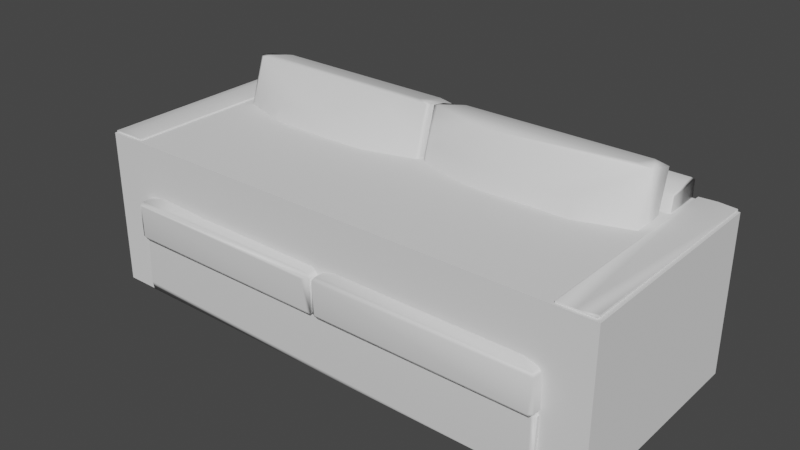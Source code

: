# Source: sofa.blend  (saved by Blender 5.1.29; exported with 4.5.12 LTS)
import bpy
from mathutils import Matrix  # noqa: F401  (used for matrix-valued properties, if any)

bpy.ops.wm.read_factory_settings(use_empty=True)
scene = bpy.context.scene
scene.name = 'Scene'

# ---- collections
col_collection = bpy.data.collections.new('Collection'); scene.collection.children.link(col_collection)

# ---- materials (node trees are filled in below, after node groups)
mat_x_body = bpy.data.materials.new('__X_BODY__')
mat_x_body.use_backface_culling_lightprobe_volume = False

# ---- node groups
ng_smooth_by_angle = bpy.data.node_groups.new('Smooth by Angle', 'GeometryNodeTree')
_s = ng_smooth_by_angle.interface.new_socket(name='Mesh', in_out='OUTPUT', socket_type='NodeSocketGeometry')
_s = ng_smooth_by_angle.interface.new_socket(name='Mesh', in_out='INPUT', socket_type='NodeSocketGeometry')
_s = ng_smooth_by_angle.interface.new_socket(name='Angle', in_out='INPUT', socket_type='NodeSocketFloat')
_s.subtype = 'ANGLE'
_s.default_value = 0.5236
_s.min_value = 0.0
_s.max_value = 3.142
_s.description = 'Maximum face angle for smooth edges'
_s = ng_smooth_by_angle.interface.new_socket(name='Ignore Sharpness', in_out='INPUT', socket_type='NodeSocketBool')
_s.force_non_field = True
ng_smooth_by_angle.is_modifier = True
_N = ng_smooth_by_angle.nodes; _L = ng_smooth_by_angle.links
n0 = _N.new('GeometryNodeSetShadeSmooth'); n0.name = 'Set Shade Smooth'; n0.location = (120, -80)
n0.domain = 'EDGE'
n1 = _N.new('GeometryNodeSetShadeSmooth'); n1.name = 'Set Shade Smooth.001'; n1.location = (300, -80)
n2 = _N.new('NodeGroupOutput'); n2.name = 'Group Output'; n2.location = (480, -80)
n3 = _N.new('GeometryNodeInputMeshEdgeAngle'); n3.name = 'Edge Angle'; n3.location = (-440, -240)
n4 = _N.new('NodeGroupInput'); n4.name = 'Group Input'; n4.location = (-80, -80)
n5 = _N.new('GeometryNodeInputEdgeSmooth'); n5.name = 'Is Edge Smooth'; n5.location = (-260, -120)
n6 = _N.new('GeometryNodeInputShadeSmooth'); n6.name = 'Is Shade Smooth'; n6.location = (-440, -397)
n7 = _N.new('FunctionNodeCompare'); n7.name = 'Compare'; n7.location = (-260, -260)
n7.operation = 'LESS_EQUAL'
n7.inputs[6].default_value = (0.0, 0.0, 0.0, 0.0)
n7.inputs[7].default_value = (0.0, 0.0, 0.0, 0.0)
n8 = _N.new('FunctionNodeBooleanMath'); n8.name = 'Boolean Math.001'; n8.location = (-80, -260)
n9 = _N.new('NodeGroupInput'); n9.name = 'Group Input.001'; n9.location = (-440, -329)
n10 = _N.new('NodeGroupInput'); n10.name = 'Group Input.002'; n10.location = (-259, -189)
n11 = _N.new('FunctionNodeBooleanMath'); n11.name = 'Boolean Math'; n11.location = (-80, -149)
n11.operation = 'OR'
n12 = _N.new('FunctionNodeBooleanMath'); n12.name = 'Boolean Math.002'; n12.location = (-260, -380)
n12.operation = 'OR'
n13 = _N.new('NodeGroupInput'); n13.name = 'Group Input.003'; n13.location = (-440, -460)
_L.new(n3.outputs[0], n7.inputs[0])
_L.new(n1.outputs[0], n2.inputs[0])
_L.new(n9.outputs[1], n7.inputs[1])
_L.new(n7.outputs[0], n8.inputs[0])
_L.new(n4.outputs[0], n0.inputs[0])
_L.new(n0.outputs[0], n1.inputs[0])
_L.new(n8.outputs[0], n0.inputs[2])
_L.new(n10.outputs[2], n11.inputs[1])
_L.new(n5.outputs[0], n11.inputs[0])
_L.new(n11.outputs[0], n0.inputs[1])
_L.new(n13.outputs[2], n12.inputs[1])
_L.new(n6.outputs[0], n12.inputs[0])
_L.new(n12.outputs[0], n8.inputs[1])
n2.is_active_output = True

# ---- material node trees
mat_x_body.use_nodes = True; mat_x_body.node_tree.nodes.clear()
_N = mat_x_body.node_tree.nodes; _L = mat_x_body.node_tree.links
n0 = _N.new('ShaderNodeOutputMaterial'); n0.name = 'Material Output'; n0.location = (300, 300)
n1 = _N.new('ShaderNodeBsdfPrincipled'); n1.name = 'Principled BSDF'; n1.location = (10, 300)
n1.distribution = 'GGX'
n1.subsurface_method = 'BURLEY'
n1.inputs[3].default_value = 1.45
n1.inputs[27].default_value = (0.0, 0.0, 0.0, 1.0)
n1.inputs[28].default_value = 1.0
_L.new(n1.outputs[0], n0.inputs[0])
n0.is_active_output = True

# ---- world
world_world = bpy.data.worlds.new('World'); scene.world = world_world
world_world.use_nodes = True; world_world.node_tree.nodes.clear()
_N = world_world.node_tree.nodes; _L = world_world.node_tree.links
n0 = _N.new('ShaderNodeOutputWorld'); n0.name = 'World Output'; n0.location = (300, 300)
n1 = _N.new('ShaderNodeBackground'); n1.name = 'Background'; n1.location = (10, 300)
n1.inputs[0].default_value = (0.05088, 0.05088, 0.05088, 1.0)
_L.new(n1.outputs[0], n0.inputs[0])
n0.is_active_output = True
world_world.color = (0.05088, 0.05088, 0.05088)
world_world.use_sun_shadow = False
world_world.sun_shadow_jitter_overblur = 0.0

# ---- meshes
me_sofa = bpy.data.meshes.new('sofa')
me_sofa.from_pydata([(-0.5796, -0.3141, 0.3162), (-0.5305, -0.06664, 0.3372), (-0.06859, -0.2323, 0.3221), (-0.6251, -0.0001173, 0.1674), (-0.629, -0.3236, 0.1699), (-0.03363, 0.04779, 0.1652), (0.06105, -0.3141, 0.313), (0.1207, -0.06664, 0.3372), (0.5826, -0.3141, 0.3137), (0.02609, -0.000117, 0.1674), (0.02216, -0.3236, 0.1699), (0.6175, -0.0001171, 0.1674), (-0.6563, -0.3319, 0.009938), (0.643, -0.3325, 0.01147), (0.6424, 0.2072, 0.009938), (0.6332, -0.3263, 0.1796), (-0.6563, 0.2072, 0.1779), (0.6458, 0.2011, 0.1756), (0.6215, -0.3236, 0.1699), (0.523, -0.0001171, 0.3309), (-0.02968, -0.3236, 0.1699), (-0.1282, -0.06664, 0.3372), (-0.6471, 0.2017, 0.008113), (-0.6557, -0.3313, 0.1782), (0.6442, 0.3266, 0.5066), (-0.6581, 0.3266, 0.5066), (0.6346, 0.3243, 0.00957), (0.6473, 0.1828, 0.3619), (-0.4257, 0.1641, 0.2814), (0.6436, 0.2145, 0.508), (-0.6596, 0.3246, 0.01391), (-0.6581, 0.2125, 0.5066), (0.6563, 0.3263, 0.01333), (0.656, 0.3257, 0.4625), (0.6563, -0.3021, 0.01092), (0.7605, 0.3283, 0.457), (0.7605, 0.317, 0.01092), (0.7585, -0.3129, 0.01391), (-0.6664, 0.3174, 0.4576), (-0.6682, 0.3263, 0.01333), (-0.66, -0.1515, 0.2814), (-0.7724, 0.3263, 0.4631), (-0.7743, -0.3026, 0.4576), (-0.7724, 0.317, 0.01092), (0.6563, -0.3114, 0.4631), (0.7582, -0.3022, 0.4668), (-0.6691, -0.3145, 0.01937), (-0.7704, -0.3129, 0.01391), (0.47, 0.04105, 0.5068), (0.488, 0.003352, 0.381), (0.1594, 0.003352, 0.3811), (0.6156, 0.1434, 0.2868), (0.6156, 0.2163, 0.574), (0.01357, 0.2163, 0.574), (-0.02187, 0.2163, 0.574), (-0.6239, 0.2163, 0.574), (-0.6239, 0.1434, 0.2868), (-0.3229, 0.033, 0.5064), (-0.4783, 0.04105, 0.5068), (-0.6239, 0.1142, 0.5972), (-0.02187, 0.1434, 0.296), (-0.1677, 0.003351, 0.3811), (0.01357, 0.1434, 0.296), (0.1594, 0.04105, 0.5068), (0.3146, 0.03336, 0.5064), (0.6458, 0.2011, 0.01217), (0.6428, -0.3303, 0.01364), (0.6418, 0.2087, 0.1759), (-0.6466, 0.2111, 0.1756), (0.6328, 0.2111, 0.01217), (0.6458, -0.3257, 0.1756), (-0.6546, -0.3323, 0.1742), (0.6327, -0.3357, 0.1756), (0.6328, -0.3357, 0.01217), (-0.6467, 0.2111, 0.01217), (-0.6597, 0.2011, 0.1756), (-0.6597, -0.3257, 0.1756), (-0.6569, 0.2079, 0.01147), (-0.6567, -0.3303, 0.01364), (-0.6562, -0.3359, 0.03524), (-0.01709, 0.1887, 0.1695), (-0.01715, 0.1887, 0.2617), (-0.6416, 0.1887, 0.1695), (-0.004665, 0.04781, 0.1916), (-0.004054, -0.3437, 0.1927), (-0.00444, 0.04781, 0.2749), (-0.6485, 0.1964, 0.00957), (0.6346, 0.1964, 0.00957), (-0.6485, 0.3243, 0.00957), (-0.6616, 0.2148, 0.5005), (-0.6622, 0.1749, 0.2814), (0.6465, 0.04781, 0.1916), (0.6471, -0.3437, 0.1927), (0.6471, 0.1787, 0.2617), (0.641, 0.1856, 0.1671), (0.643, 0.1864, 0.2619), (0.02635, 0.1892, 0.2571), (0.6448, 0.325, 0.01273), (0.6473, 0.1913, 0.2063), (-0.004204, 0.04783, 0.1907), (-0.003057, -0.08376, 0.2747), (-0.003468, -0.3437, 0.2849), (-0.0006053, 0.1855, 0.1688), (-0.6554, 0.04783, 0.1907), (-0.6554, 0.04782, 0.2729), (-0.6546, -0.3437, 0.2849), (-0.6415, 0.1887, 0.2617), (0.7094, 0.3265, 0.4662), (0.7094, -0.313, 0.4661), (0.6583, 0.3257, 0.4645), (0.6586, 0.3297, 0.457), (0.7589, 0.3269, 0.01273), (-0.6234, 0.0377, 0.2948), (-0.04722, 0.03639, 0.3025), (-0.0471, 0.1333, 0.2885), (-0.004762, 0.1653, 0.5922), (-0.007712, 0.1356, 0.2946), (-0.009193, 0.03702, 0.3081), (0.0008938, 0.03702, 0.3081), (-0.0005868, 0.1356, 0.2946), (-0.003537, 0.1653, 0.5922), (0.0388, 0.1333, 0.2885), (0.03892, 0.03639, 0.3025), (0.6151, 0.0377, 0.2948), (-0.6485, 0.3243, 0.5104), (0.6346, 0.3243, 0.5104), (0.6477, 0.2148, 0.5005), (-0.7708, 0.3269, 0.01273), (-0.6705, 0.3297, 0.457), (-0.7701, 0.317, 0.4668), (-0.7213, 0.234, 0.4798), (-0.7686, -0.3099, 0.4635), (-0.7708, -0.3121, 0.4637), (-0.6682, -0.3114, 0.4631), (-0.7213, -0.3032, 0.4717), (-0.672, -0.3099, 0.4635), (0.6583, -0.3109, 0.4645), (0.7589, -0.3121, 0.4637), (0.5902, 0.1202, 0.6068), (0.01407, 0.1201, 0.6045), (0.5903, 0.2094, 0.5844), (0.6287, 0.1221, 0.6004), (0.6327, 0.1653, 0.5922), (0.6297, 0.1356, 0.2853), (-0.6416, -0.3537, 0.1927), (-0.6415, -0.3537, 0.2849), (-0.01709, -0.3537, 0.1927), (-0.6511, -0.3498, 0.1905), (0.009565, -0.3537, 0.1927), (0.0006154, -0.3513, 0.2852), (0.6341, -0.3537, 0.1927), (1.515e-05, -0.3498, 0.1905), (-0.6231, 0.1338, 0.2824), (-0.637, 0.1221, 0.6004), (-0.6406, 0.05472, 0.3802), (-0.638, 0.1356, 0.2853), (-0.6705, 0.3169, 0.00957), (-0.7701, -0.3022, 0.00957), (0.6323, 0.05472, 0.3802), (0.6148, 0.1338, 0.2824), (0.6586, 0.3169, 0.00957), (0.7582, -0.3022, 0.00957), (0.6436, -0.3499, 0.2871), (0.6474, -0.04194, 0.2724), (-0.03388, -0.3541, 0.2804), (-0.007538, -0.3499, 0.2871), (-0.003766, -0.04194, 0.2724), (0.7094, -0.3116, 0.01025), (0.6583, -0.3109, 0.0119), (-0.7213, -0.3116, 0.01025), (-0.6702, -0.3109, 0.01191), (-0.04722, 0.1202, 0.6068), (-0.5985, 0.1214, 0.6074), (-0.5986, 0.2094, 0.5844), (-0.641, 0.1653, 0.5922), (-0.008777, 0.1221, 0.6004), (-0.04728, 0.2101, 0.5829), (0.03898, 0.2101, 0.5829), (0.0004769, 0.1221, 0.6004), (-0.6612, 0.1913, 0.2063), (-0.6577, 0.1973, 0.01488), (-0.6575, 0.1938, 0.0139), (0.6442, 0.1941, 0.01333), (-0.004209, 0.04782, 0.2729), (0.02611, -0.000117, 0.2988), (0.009145, -0.3443, 0.2981), (0.1207, 0.04779, 0.3052), (0.009145, 0.1793, 0.2749), (0.6345, 0.1793, 0.2749), (-0.5305, -0.0001173, 0.3309), (-0.5901, 0.04779, 0.3037), (-0.1282, -0.0001173, 0.3309), (-0.6435, 0.0478, 0.2886), (-0.01667, 0.1793, 0.2749), (-0.06859, 0.04779, 0.3037), (-0.629, 0.1651, 0.2858), (-0.01516, 0.0478, 0.2886), (0.5826, 0.04779, 0.3037), (0.5826, -0.08376, 0.3172), (0.636, 0.0478, 0.2886), (0.6361, -0.0001172, 0.1773), (0.6471, 0.1788, 0.1695), (-0.006847, 0.1828, 0.1671), (-0.007538, -0.3498, 0.1905), (-0.4963, 0.003351, 0.381), (-0.02187, 0.03088, 0.3126), (-0.638, 0.0381, 0.299), (-0.1677, 0.1033, 0.5846), (-0.1677, 0.04105, 0.5068), (-0.02039, 0.0844, 0.5063), (0.1594, 0.1033, 0.5846), (-0.6546, 0.1787, 0.2617), (-0.6518, 0.1855, 0.1688), (-0.642, -0.3443, 0.1795), (-0.003468, 0.1787, 0.2617), (0.009141, -0.3443, 0.1795), (-0.642, -0.3443, 0.2981), (-0.6511, 0.1849, 0.2639), (-0.007121, 0.1833, 0.2602), (0.1207, -0.0001171, 0.3309), (-0.02968, 0.1651, 0.1485), (0.01209, 0.0844, 0.5063), (0.6345, -0.3443, 0.2981), (-0.5305, -0.3461, 0.3003), (-0.01667, -0.3443, 0.2981), (-0.6505, -0.3513, 0.2852), (0.01357, 0.03088, 0.3126), (0.6345, 0.1793, 0.1563), (0.009141, 0.1793, 0.1563), (0.6345, -0.3443, 0.1795), (-0.642, 0.1793, 0.1563), (0.6297, 0.0381, 0.299), (-0.01666, -0.3443, 0.1795), (-0.01666, 0.1793, 0.1563), (-0.6369, 0.2086, 0.5774), (0.6287, 0.2086, 0.5774), (0.6467, 0.04781, 0.2749), (-0.008776, 0.2086, 0.5774), (0.0004769, 0.2086, 0.5774), (0.6483, 0.1749, 0.2814), (-0.008129, 0.1843, 0.2642), (-0.7213, 0.3265, 0.4662), (-0.6702, 0.3257, 0.4645), (1.545e-05, 0.1849, 0.2639), (-0.6612, 0.1828, 0.3619), (0.7605, 0.3263, 0.4631), (0.642, -0.3503, 0.1942), (-0.6576, 0.3126, 0.5091), (-0.02187, 0.1142, 0.5972), (0.6424, -0.3319, 0.1779)], [], [(0, 2, 1), (3, 5, 4), (6, 8, 7), (9, 11, 10), (12, 14, 13), (15, 17, 16), (10, 11, 18), (7, 8, 19), (4, 5, 20), (2, 21, 1), (22, 14, 12), (16, 23, 15), (24, 26, 25), (27, 29, 28), (26, 30, 25), (31, 28, 29), (32, 34, 33), (35, 37, 36), (38, 40, 39), (41, 43, 42), (44, 33, 34), (35, 45, 37), (46, 39, 40), (42, 43, 47), (48, 50, 49), (51, 53, 52), (54, 56, 55), (57, 59, 58), (56, 54, 60), (58, 61, 57), (53, 51, 62), (63, 50, 64), (65, 17, 66), (67, 69, 68), (70, 66, 17), (71, 73, 72), (68, 69, 74), (75, 77, 76), (78, 76, 77), (71, 79, 73), (80, 82, 81), (83, 85, 84), (86, 88, 87), (30, 90, 89), (91, 93, 92), (94, 96, 95), (26, 87, 88), (97, 24, 98), (99, 101, 100), (102, 96, 94), (103, 105, 104), (82, 106, 81), (107, 109, 108), (35, 111, 110), (112, 114, 113), (115, 117, 116), (118, 120, 119), (121, 123, 122), (124, 29, 125), (98, 24, 126), (124, 31, 29), (89, 25, 30), (127, 41, 128), (129, 131, 130), (47, 133, 132), (134, 135, 130), (37, 137, 136), (136, 108, 109), (138, 140, 139), (141, 143, 142), (144, 146, 145), (105, 103, 147), (148, 150, 149), (101, 99, 151), (114, 112, 152), (153, 155, 154), (156, 157, 43), (128, 39, 127), (143, 141, 158), (123, 121, 159), (160, 36, 161), (32, 110, 111), (162, 92, 163), (162, 149, 150), (164, 145, 146), (165, 84, 166), (167, 168, 160), (37, 136, 168), (169, 156, 170), (133, 47, 46), (171, 173, 172), (155, 153, 174), (117, 115, 175), (171, 176, 173), (177, 139, 140), (120, 118, 178), (30, 180, 179), (181, 98, 179), (98, 181, 182), (98, 182, 97), (183, 185, 184), (186, 188, 187), (189, 191, 190), (0, 189, 192), (193, 195, 194), (21, 2, 196), (197, 188, 186), (198, 199, 19), (92, 200, 91), (201, 93, 91), (202, 85, 83), (203, 5, 83), (58, 59, 154), (204, 206, 205), (59, 57, 207), (61, 209, 208), (141, 48, 158), (64, 141, 210), (211, 212, 103), (3, 213, 103), (214, 102, 99), (9, 215, 99), (104, 216, 192), (193, 217, 195), (197, 199, 188), (92, 93, 163), (194, 196, 193), (202, 218, 85), (7, 19, 219), (186, 187, 184), (5, 202, 83), (220, 5, 3), (221, 50, 63), (139, 210, 138), (61, 205, 209), (205, 61, 204), (185, 149, 222), (185, 100, 101), (216, 104, 105), (223, 225, 224), (226, 50, 221), (50, 226, 49), (200, 201, 91), (11, 228, 227), (200, 92, 229), (229, 150, 148), (222, 149, 162), (163, 222, 162), (192, 195, 217), (195, 190, 194), (220, 3, 230), (230, 3, 103), (9, 228, 11), (228, 9, 99), (231, 143, 158), (49, 158, 48), (165, 224, 225), (166, 224, 165), (5, 203, 232), (232, 146, 144), (215, 10, 229), (215, 9, 10), (187, 183, 184), (99, 100, 214), (213, 4, 232), (213, 3, 4), (230, 80, 233), (202, 5, 233), (90, 30, 179), (28, 179, 98), (55, 155, 234), (176, 55, 173), (52, 177, 140), (143, 52, 235), (155, 206, 154), (204, 154, 206), (188, 95, 187), (188, 236, 93), (115, 171, 175), (209, 207, 208), (231, 49, 226), (158, 49, 231), (228, 94, 227), (201, 200, 227), (55, 176, 54), (54, 237, 116), (177, 52, 53), (238, 53, 119), (191, 194, 190), (196, 194, 191), (103, 212, 230), (230, 82, 80), (99, 102, 228), (228, 102, 94), (126, 239, 98), (98, 239, 28), (193, 240, 217), (193, 85, 240), (118, 221, 178), (139, 120, 178), (62, 119, 53), (121, 62, 159), (60, 114, 152), (116, 60, 54), (130, 241, 129), (130, 135, 242), (183, 187, 243), (243, 187, 95), (217, 104, 192), (103, 104, 211), (61, 58, 204), (154, 204, 58), (222, 8, 6), (198, 19, 8), (90, 179, 28), (28, 31, 244), (224, 166, 196), (85, 193, 196), (184, 7, 219), (6, 7, 184), (108, 45, 245), (137, 108, 136), (135, 134, 131), (134, 130, 131), (107, 35, 110), (107, 108, 245), (0, 223, 2), (0, 192, 216), (199, 197, 19), (19, 197, 219), (222, 163, 199), (236, 188, 199), (153, 173, 174), (55, 234, 173), (235, 52, 140), (140, 141, 142), (185, 222, 6), (6, 184, 185), (2, 223, 224), (196, 2, 224), (150, 229, 92), (92, 162, 246), (52, 143, 51), (159, 62, 51), (60, 152, 56), (155, 55, 56), (189, 190, 192), (195, 192, 190), (221, 210, 139), (178, 221, 139), (184, 219, 186), (219, 197, 186), (36, 37, 161), (37, 168, 167), (43, 157, 47), (170, 47, 169), (41, 241, 128), (38, 242, 133), (30, 86, 180), (86, 87, 181), (171, 237, 176), (54, 176, 237), (177, 53, 238), (238, 139, 177), (121, 118, 119), (119, 62, 121), (117, 114, 116), (60, 116, 114), (25, 124, 125), (31, 124, 247), (141, 140, 138), (141, 138, 210), (61, 208, 57), (208, 207, 57), (239, 126, 27), (28, 239, 27), (141, 64, 48), (50, 48, 64), (16, 76, 23), (78, 71, 76), (233, 80, 202), (81, 202, 80), (106, 217, 240), (212, 217, 106), (173, 153, 172), (248, 172, 59), (209, 175, 248), (209, 117, 175), (81, 106, 240), (202, 81, 218), (201, 94, 95), (201, 227, 94), (122, 231, 226), (121, 122, 118), (113, 114, 117), (206, 113, 205), (32, 33, 110), (33, 44, 109), (189, 1, 191), (0, 1, 189), (16, 67, 68), (68, 77, 16), (67, 14, 69), (14, 22, 69), (65, 67, 17), (17, 67, 16), (87, 182, 181), (87, 97, 182), (160, 32, 111), (160, 34, 32), (39, 156, 127), (156, 39, 170), (215, 229, 148), (148, 149, 151), (25, 125, 24), (24, 125, 29), (113, 206, 112), (112, 206, 155), (231, 123, 143), (231, 122, 123), (72, 66, 249), (72, 249, 23), (83, 84, 203), (84, 165, 203), (145, 147, 144), (213, 232, 144), (225, 105, 147), (225, 216, 105), (21, 196, 191), (21, 191, 1), (95, 96, 243), (102, 243, 96), (172, 248, 171), (171, 248, 175), (210, 221, 63), (210, 63, 64), (149, 185, 101), (149, 101, 151), (74, 69, 77), (77, 68, 74), (95, 188, 93), (201, 95, 93), (12, 13, 73), (66, 72, 73), (42, 132, 41), (42, 47, 132), (72, 23, 71), (23, 76, 71), (135, 132, 133), (135, 133, 242), (173, 234, 174), (174, 234, 155), (235, 142, 143), (235, 140, 142), (44, 168, 136), (109, 44, 136), (237, 171, 115), (115, 116, 237), (119, 120, 238), (139, 238, 120), (78, 77, 12), (71, 78, 79), (5, 232, 20), (232, 4, 20), (11, 229, 18), (229, 10, 18), (35, 245, 45), (35, 107, 245), (70, 17, 249), (66, 70, 249), (77, 75, 16), (76, 16, 75), (84, 85, 166), (85, 196, 166), (8, 222, 198), (222, 199, 198), (86, 30, 88), (26, 88, 30), (211, 217, 212), (217, 211, 104), (108, 137, 45), (37, 45, 137), (143, 123, 159), (159, 51, 143), (56, 152, 155), (112, 155, 152), (213, 144, 147), (147, 103, 213), (246, 162, 150), (150, 92, 246), (41, 132, 129), (241, 41, 129), (215, 148, 151), (151, 99, 215), (244, 31, 89), (89, 31, 247), (216, 225, 223), (0, 216, 223), (163, 93, 236), (236, 199, 163), (90, 28, 244), (244, 89, 90), (43, 41, 127), (127, 156, 43), (156, 169, 157), (169, 47, 157), (160, 161, 167), (37, 167, 161), (12, 77, 22), (22, 77, 69), (242, 38, 128), (38, 39, 128), (35, 36, 111), (160, 111, 36), (146, 232, 203), (203, 164, 146), (81, 240, 218), (218, 240, 85), (118, 226, 221), (226, 118, 122), (205, 117, 209), (117, 205, 113), (181, 179, 180), (181, 180, 86), (247, 124, 25), (25, 89, 247), (214, 243, 102), (243, 214, 183), (67, 65, 14), (14, 65, 13), (132, 135, 131), (132, 131, 129), (24, 29, 126), (29, 27, 126), (97, 87, 26), (26, 24, 97), (33, 109, 110), (110, 109, 107), (38, 133, 40), (46, 40, 133), (220, 230, 233), (233, 5, 220), (242, 128, 241), (241, 130, 242), (34, 160, 168), (168, 44, 34), (47, 170, 46), (46, 170, 39), (207, 248, 59), (207, 209, 248), (100, 185, 183), (214, 100, 183), (203, 165, 164), (145, 164, 165), (73, 13, 66), (65, 66, 13), (153, 59, 172), (59, 153, 154), (165, 225, 145), (147, 145, 225), (212, 106, 82), (82, 230, 212), (11, 227, 200), (229, 11, 200), (79, 78, 12), (12, 73, 79), (23, 249, 15), (15, 249, 17)])
me_sofa.polygons.foreach_set('use_smooth', [True] * 468)
me_sofa.materials.append(mat_x_body)
me_sofa.use_remesh_preserve_volume = False
me_sofa.use_remesh_preserve_attributes = False
me_sofa.use_mirror_vertex_groups = False
me_sofa.update()
me_sofa.normals_split_custom_set([tuple(v) for v in zip(*[iter([0.2569, -0.154, 0.9541, -0.04475, 0.02126, 0.9988, -0.3883, -0.372, 0.8431, 0.05276, -0.00174, -0.9986, 0.01935, -0.3012, -0.9534, -0.249, 0.2518, -0.9352, 0.1797, -0.2034, 0.9625, -0.1127, -0.1003, 0.9886, -0.2144, -0.2038, 0.9552, 0.05227, -0.03205, -0.9981, -0.02276, -0.1881, -0.9819, -0.2484, 0.2532, -0.935, 0.4781, -0.2113, -0.8525, 0.5671, -0.4038, -0.7179, -0.6893, -0.6381, -0.3431, 0.0672, 0.05166, 0.9964, -0.04755, 0.2681, 0.9622, 0.3908, 0.301, 0.8699, -0.2484, 0.2532, -0.935, -0.02276, -0.1881, -0.9819, -0.1482, -0.1592, -0.9761, -0.2144, -0.2038, 0.9552, -0.1127, -0.1003, 0.9886, -0.1597, 0.1686, 0.9727, -0.249, 0.2518, -0.9352, 0.01935, -0.3012, -0.9534, -0.1462, -0.1624, -0.9758, -0.04475, 0.02126, 0.9988, -0.05331, 0.0211, 0.9984, -0.3883, -0.372, 0.8431, 0.2102, 0.1997, -0.9571, 0.5671, -0.4038, -0.7179, 0.4781, -0.2113, -0.8525, 0.3908, 0.301, 0.8699, 0.4515, -0.6024, 0.6582, 0.0672, 0.05166, 0.9964, 0.5554, 0.551, -0.6228, -0.7496, 0.5791, -0.3206, 0.4142, 0.7571, 0.5052, 0.511, -0.4665, 0.722, -0.5069, -0.6343, 0.5837, 0.2172, -0.9749, -0.04889, -0.7496, 0.5791, -0.3206, -0.552, 0.5066, 0.6623, 0.4142, 0.7571, 0.5052, 0.2638, -0.9559, 0.1294, 0.2172, -0.9749, -0.04889, -0.5069, -0.6343, 0.5837, -0.7461, -0.3448, -0.5696, -0.5948, 0.7662, -0.2434, -0.8563, 0.4235, -0.2956, 0.8694, 0.002459, -0.4941, 0.7217, 0.4668, -0.5111, 0.9675, 0.1821, 0.1755, 0.9842, -0.1321, 0.1182, 0.9997, 0.01725, -0.01455, 0.5501, 0.5588, 0.6205, -0.5832, 0.5727, -0.5761, -0.737, -0.653, -0.1744, -0.9612, 0.1786, 0.2101, -0.777, 0.3961, 0.4893, -0.8563, 0.4235, -0.2956, -0.5948, 0.7662, -0.2434, 0.8694, 0.002459, -0.4941, 0.9785, -0.1425, -0.1493, 0.7217, 0.4668, -0.5111, 0.9278, 0.2363, -0.2885, 0.5501, 0.5588, 0.6205, 0.9997, 0.01725, -0.01455, -0.9612, 0.1786, 0.2101, -0.737, -0.653, -0.1744, -0.5571, -0.5673, 0.6065, -0.1117, -0.9349, 0.3369, 0.2583, -0.966, -0.01179, 0.07087, -0.9187, 0.3885, -0.3304, 0.8666, -0.374, 0.4256, 0.8713, 0.2444, 0.2814, 0.8852, -0.3705, -0.367, 0.93, -0.0204, -0.1874, 0.9794, -0.07582, 0.3703, 0.8977, 0.2388, -0.236, -0.8338, 0.499, 0.005968, -0.9244, 0.3813, 0.1171, -0.9063, 0.4061, -0.1874, 0.9794, -0.07582, -0.367, 0.93, -0.0204, -0.3204, 0.7503, -0.5783, 0.1171, -0.9063, 0.4061, -0.1774, -0.9609, 0.2126, -0.236, -0.8338, 0.499, 0.4256, 0.8713, 0.2444, -0.3304, 0.8666, -0.374, -0.2138, 0.9709, -0.1078, -0.1503, -0.9609, 0.2326, 0.2583, -0.966, -0.01179, -0.2303, -0.8706, 0.4348, 0.964, 0.1918, 0.1842, -0.04755, 0.2681, 0.9622, 0.9675, 0.1577, 0.1976, 0.4385, 0.8239, -0.359, -0.5154, 0.7935, -0.3236, 0.4554, 0.792, 0.4067, 0.9606, -0.2102, -0.1816, 0.9675, 0.1577, 0.1976, -0.04755, 0.2681, 0.9622, 0.2388, -0.9711, -0.001974, 0.1952, -0.9409, 0.2769, -0.4244, -0.8075, 0.4096, 0.4554, 0.792, 0.4067, -0.5154, 0.7935, -0.3236, -0.1291, 0.9787, 0.1598, -0.9605, 0.2158, -0.1759, -0.8284, -0.4686, -0.3068, -0.8243, 0.4206, 0.3789, -0.9868, -0.0774, 0.1421, -0.8243, 0.4206, 0.3789, -0.8284, -0.4686, -0.3068, 0.2388, -0.9711, -0.001974, 0.1082, -0.9916, -0.07078, 0.1952, -0.9409, 0.2769, -0.2152, 0.9385, -0.2702, 0.2323, 0.9444, -0.2326, 0.1846, 0.9625, -0.1987, 0.9954, -0.02808, 0.09149, 0.9177, -0.3005, 0.2597, 0.839, 0.3841, -0.3855, -0.1899, 0.2342, -0.9535, 0.6771, 0.4326, -0.5952, -0.4632, -0.3985, -0.7916, -0.552, 0.5066, 0.6623, -0.5286, -0.4042, 0.7465, -0.9623, -0.2063, -0.177, 0.9757, 0.1983, -0.09366, 0.9327, -0.2331, 0.2752, 0.8864, 0.2958, -0.3562, -0.2052, 0.9363, -0.2851, 0.2548, 0.9374, 0.2376, 0.4826, 0.7784, -0.4014, -0.7496, 0.5791, -0.3206, -0.4632, -0.3985, -0.7916, 0.6771, 0.4326, -0.5952, 0.5174, 0.5166, 0.6822, 0.5554, 0.551, -0.6228, 0.5998, -0.04711, -0.7987, -0.8762, -0.4059, -0.26, -0.9037, 0.2876, 0.3172, -0.9617, 0.2669, 0.06273, -0.4386, 0.716, 0.5431, 0.2548, 0.9374, 0.2376, -0.2052, 0.9363, -0.2851, -0.8744, -0.4072, -0.2638, -0.9033, 0.2866, 0.3191, -0.9973, 0.02305, -0.06958, 0.2323, 0.9444, -0.2326, 0.4756, 0.7828, 0.4013, 0.1846, 0.9625, -0.1987, -0.6141, 0.4728, 0.632, -0.2805, -0.2546, 0.9255, -0.07503, 0.3521, 0.933, 0.8694, 0.002459, -0.4941, 0.3496, 0.7644, 0.5418, 0.1166, 0.9764, 0.1819, 0.724, -0.4537, -0.5196, 0.06193, -0.1675, -0.9839, -0.5139, -0.4713, -0.7168, 0.969, -0.2022, -0.1419, 0.6535, 0.494, -0.5735, 0.8253, 0.4744, 0.3064, -0.8594, -0.1745, 0.4806, -0.961, 0.1929, -0.1981, -0.6333, -0.6233, -0.4588, 0.3206, 0.1494, -0.9354, -0.7295, -0.5218, -0.4422, -0.05677, 0.004123, -0.9984, 0.4739, 0.3683, 0.7999, -0.5069, -0.6343, 0.5837, -0.4764, 0.3913, 0.7874, 0.5998, -0.04711, -0.7987, 0.5554, 0.551, -0.6228, 0.812, -0.4661, -0.3514, 0.4739, 0.3683, 0.7999, 0.2638, -0.9559, 0.1294, -0.5069, -0.6343, 0.5837, -0.9623, -0.2063, -0.177, 0.4142, 0.7571, 0.5052, -0.552, 0.5066, 0.6623, -0.5208, 0.6443, 0.5601, -0.5832, 0.5727, -0.5761, 0.3293, 0.7555, -0.5664, -0.4405, -0.397, 0.8052, 0.01732, 0.2881, 0.9574, -0.09376, 0.2023, 0.9748, -0.5571, -0.5673, 0.6065, -0.5888, -0.5888, 0.5538, -0.5255, -0.6832, -0.5071, 0.4684, -0.4238, 0.7752, 0.04948, 0.1516, 0.9872, -0.09376, 0.2023, 0.9748, 0.7217, 0.4668, -0.5111, -0.65, -0.6047, 0.4603, 0.0265, -0.933, -0.3588, 0.0265, -0.933, -0.3588, -0.07503, 0.3521, 0.933, -0.2805, -0.2546, 0.9255, 0.1483, 0.2352, 0.9606, -0.3166, 0.4888, 0.8129, 0.6824, -0.3385, 0.6479, 0.7879, -0.4045, -0.4643, 0.8099, 0.4819, 0.3346, 0.418, -0.6853, 0.5963, 0.237, -0.9333, -0.2696, -0.2215, -0.955, -0.1971, -0.1235, -0.9901, -0.0671, -0.9033, 0.2866, 0.3191, -0.8744, -0.4072, -0.2638, -0.7654, -0.488, 0.4195, 0.2469, -0.9321, -0.2652, -0.294, -0.9281, -0.2285, -0.4401, -0.8087, -0.3903, -0.9037, 0.2876, 0.3172, -0.8762, -0.4059, -0.26, -0.7763, -0.4959, 0.3891, 0.06193, -0.1675, -0.9839, 0.724, -0.4537, -0.5196, 0.2903, 0.1333, -0.9476, -0.8745, -0.3424, -0.3436, -0.9499, -0.3057, 0.06568, -0.6192, -0.24, 0.7477, 0.3253, -0.4343, -0.84, -0.484, 0.6749, -0.5569, -0.737, -0.653, -0.1744, 0.3293, 0.7555, -0.5664, 0.5501, 0.5588, 0.6205, -0.5208, 0.6443, 0.5601, 0.8099, 0.4819, 0.3346, 0.7879, -0.4045, -0.4643, 0.8895, -0.1049, -0.4448, -0.7295, -0.5218, -0.4422, 0.3206, 0.1494, -0.9354, 0.08441, -0.2343, -0.9685, 0.1883, 0.138, -0.9724, 0.9675, 0.1821, 0.1755, 0.4098, 0.6692, -0.6199, -0.7461, -0.3448, -0.5696, 0.1166, 0.9764, 0.1819, 0.3496, 0.7644, 0.5418, 0.6644, -0.5544, -0.5011, 0.8864, 0.2958, -0.3562, 0.9157, -0.2886, 0.2796, 0.6644, -0.5544, -0.5011, -0.4401, -0.8087, -0.3903, -0.294, -0.9281, -0.2285, -0.2812, -0.929, 0.2405, -0.1235, -0.9901, -0.0671, -0.2215, -0.955, -0.1971, 0.628, -0.4706, -0.6198, 0.839, 0.3841, -0.3855, 0.9117, -0.3132, 0.2658, -0.6881, -0.4915, -0.5337, -0.5296, 0.5941, -0.6054, 0.1883, 0.138, -0.9724, 0.7217, 0.4668, -0.5111, 0.0265, -0.933, -0.3588, -0.5296, 0.5941, -0.6054, 0.1037, -0.00161, -0.9946, 0.3253, -0.4343, -0.84, -0.441, -0.4575, -0.7722, -0.5888, -0.5888, 0.5538, -0.5571, -0.5673, 0.6065, 0.9278, 0.2363, -0.2885, -0.6068, -0.1981, 0.7698, -0.04935, 0.2317, 0.9715, 0.5532, -0.2704, 0.788, -0.9499, -0.3057, 0.06568, -0.8745, -0.3424, -0.3436, -0.9786, 0.08903, -0.1854, 0.6535, 0.494, -0.5735, 0.969, -0.2022, -0.1419, 0.7532, -0.6312, -0.1851, -0.6068, -0.1981, 0.7698, -0.2832, 0.5312, 0.7985, -0.04935, 0.2317, 0.9715, -0.1344, 0.2523, 0.9583, 0.6824, -0.3385, 0.6479, -0.3166, 0.4888, 0.8129, -0.961, 0.1929, -0.1981, -0.8594, -0.1745, 0.4806, -0.7511, 0.4861, 0.4467, -0.552, 0.5066, 0.6623, -0.995, 0.01113, 0.09953, -0.6336, -0.1173, -0.7648, 0.4699, -0.747, -0.4704, 0.5998, -0.04711, -0.7987, -0.6336, -0.1173, -0.7648, 0.5998, -0.04711, -0.7987, 0.4699, -0.747, -0.4704, 0.5802, -0.5478, 0.6027, 0.5998, -0.04711, -0.7987, 0.5802, -0.5478, 0.6027, 0.5174, 0.5166, 0.6822, -0.8388, -0.4137, 0.3539, -0.3681, 0.2361, 0.8993, -0.5546, 0.2744, 0.7856, 0.09996, 0.356, 0.9291, -0.3172, 0.4947, 0.8091, 0.09147, -0.005056, 0.9958, 0.2085, 0.2347, 0.9494, -0.1389, 0.2867, 0.9479, 0.0268, 0.04289, 0.9987, 0.2569, -0.154, 0.9541, 0.2085, 0.2347, 0.9494, -0.5074, -0.2622, 0.8208, -0.3369, 0.4952, 0.8008, 0.2039, 0.2956, 0.9333, 0.2263, 0.3948, 0.8905, -0.05331, 0.0211, 0.9984, -0.04475, 0.02126, 0.9988, 0.3539, -0.1576, 0.9219, 0.2324, 0.42, 0.8773, -0.3172, 0.4947, 0.8091, 0.09996, 0.356, 0.9291, 0.3548, 0.09936, 0.9297, 0.2865, -0.0583, 0.9563, -0.1597, 0.1686, 0.9727, 0.8864, 0.2958, -0.3562, 0.7105, 0.1741, -0.6819, 0.9757, 0.1983, -0.09366, 0.9424, 0.2811, 0.1811, 0.9327, -0.2331, 0.2752, 0.9757, 0.1983, -0.09366, 0.9756, -0.1807, 0.1246, 0.9177, -0.3005, 0.2597, 0.9954, -0.02808, 0.09149, 0.7799, 0.1789, -0.5998, 0.01935, -0.3012, -0.9534, 0.9954, -0.02808, 0.09149, 0.1171, -0.9063, 0.4061, 0.005968, -0.9244, 0.3813, -0.6192, -0.24, 0.7477, -0.4473, -0.8741, -0.1895, 0.4029, -0.7563, -0.5154, -0.213, -0.9659, -0.1472, 0.005968, -0.9244, 0.3813, -0.236, -0.8338, 0.499, -0.09131, -0.7799, 0.6192, -0.1774, -0.9609, 0.2126, 0.2144, -0.9301, 0.2982, 0.1513, -0.9606, 0.2332, 0.7879, -0.4045, -0.4643, -0.1117, -0.9349, 0.3369, 0.8895, -0.1049, -0.4448, -0.2303, -0.8706, 0.4348, 0.7879, -0.4045, -0.4643, 0.1393, -0.8582, 0.4941, -0.954, 0.2558, -0.1562, -0.9353, -0.2097, -0.285, -0.8744, -0.4072, -0.2638, 0.05276, -0.00174, -0.9986, -0.4661, 0.1758, -0.8671, -0.8744, -0.4072, -0.2638, -0.9495, 0.2559, -0.1814, -0.4386, 0.716, 0.5431, -0.8762, -0.4059, -0.26, 0.05227, -0.03205, -0.9981, -0.4661, 0.1758, -0.8671, -0.8762, -0.4059, -0.26, -0.9973, 0.02305, -0.06958, -0.4218, 0.1942, 0.8856, -0.5074, -0.2622, 0.8208, -0.3369, 0.4952, 0.8008, -0.08439, 0.1979, 0.9766, 0.2039, 0.2956, 0.9333, 0.2324, 0.42, 0.8773, 0.2865, -0.0583, 0.9563, -0.3172, 0.4947, 0.8091, 0.8864, 0.2958, -0.3562, 0.9327, -0.2331, 0.2752, 0.9157, -0.2886, 0.2796, 0.2263, 0.3948, 0.8905, 0.3539, -0.1576, 0.9219, -0.3369, 0.4952, 0.8008, 0.9756, -0.1807, 0.1246, 0.9846, -0.1155, 0.1315, 0.9177, -0.3005, 0.2597, -0.2144, -0.2038, 0.9552, -0.1597, 0.1686, 0.9727, -0.1556, -0.006058, 0.9878, 0.09996, 0.356, 0.9291, 0.09147, -0.005056, 0.9958, -0.5546, 0.2744, 0.7856, 0.01935, -0.3012, -0.9534, 0.9756, -0.1807, 0.1246, 0.9954, -0.02808, 0.09149, 0.2396, -0.36, -0.9017, 0.01935, -0.3012, -0.9534, 0.05276, -0.00174, -0.9986, -0.2492, -0.9574, 0.1457, 0.2583, -0.966, -0.01179, -0.1503, -0.9609, 0.2326, 0.6824, -0.3385, 0.6479, 0.1393, -0.8582, 0.4941, 0.1483, 0.2352, 0.9606, -0.1774, -0.9609, 0.2126, -0.213, -0.9659, -0.1472, 0.2144, -0.9301, 0.2982, -0.213, -0.9659, -0.1472, -0.1774, -0.9609, 0.2126, -0.4473, -0.8741, -0.1895, -0.3681, 0.2361, 0.8993, -0.4401, -0.8087, -0.3903, -0.3194, -0.4805, 0.8168, -0.3681, 0.2361, 0.8993, -0.9617, 0.2669, 0.06273, -0.9037, 0.2876, 0.3172, -0.4218, 0.1942, 0.8856, -0.9973, 0.02305, -0.06958, -0.9033, 0.2866, 0.3191, -0.4048, -0.709, 0.5775, 0.2394, -0.876, 0.4188, -0.43, -0.4505, 0.7824, 0.1688, -0.9856, -0.006617, 0.2583, -0.966, -0.01179, -0.2492, -0.9574, 0.1457, 0.2583, -0.966, -0.01179, 0.1688, -0.9856, -0.006617, 0.07087, -0.9187, 0.3885, 0.7105, 0.1741, -0.6819, 0.9424, 0.2811, 0.1811, 0.9757, 0.1983, -0.09366, -0.02276, -0.1881, -0.9819, 0.4781, 0.3749, -0.7943, 0.2803, -0.3286, -0.9019, 0.7105, 0.1741, -0.6819, 0.8864, 0.2958, -0.3562, 0.4556, 0.137, -0.8796, 0.4556, 0.137, -0.8796, -0.294, -0.9281, -0.2285, 0.2469, -0.9321, -0.2652, -0.3194, -0.4805, 0.8168, -0.4401, -0.8087, -0.3903, 0.6644, -0.5544, -0.5011, 0.9157, -0.2886, 0.2796, -0.3194, -0.4805, 0.8168, 0.6644, -0.5544, -0.5011, -0.5074, -0.2622, 0.8208, 0.2039, 0.2956, 0.9333, -0.08439, 0.1979, 0.9766, 0.2039, 0.2956, 0.9333, 0.0268, 0.04289, 0.9987, 0.2263, 0.3948, 0.8905, 0.2396, -0.36, -0.9017, 0.05276, -0.00174, -0.9986, 0.3732, 0.323, -0.8697, 0.3732, 0.323, -0.8697, 0.05276, -0.00174, -0.9986, -0.8744, -0.4072, -0.2638, 0.05227, -0.03205, -0.9981, 0.4781, 0.3749, -0.7943, -0.02276, -0.1881, -0.9819, 0.4781, 0.3749, -0.7943, 0.05227, -0.03205, -0.9981, -0.8762, -0.4059, -0.26, 0.6587, 0.4798, -0.5796, 0.8099, 0.4819, 0.3346, 0.8895, -0.1049, -0.4448, 0.07087, -0.9187, 0.3885, 0.8895, -0.1049, -0.4448, -0.1117, -0.9349, 0.3369, 0.628, -0.4706, -0.6198, -0.43, -0.4505, 0.7824, 0.2394, -0.876, 0.4188, 0.9117, -0.3132, 0.2658, -0.43, -0.4505, 0.7824, 0.628, -0.4706, -0.6198, 0.01935, -0.3012, -0.9534, 0.7799, 0.1789, -0.5998, 0.4121, 0.1845, -0.8922, 0.4121, 0.1845, -0.8922, -0.2215, -0.955, -0.1971, 0.237, -0.9333, -0.2696, -0.4661, 0.1758, -0.8671, -0.2484, 0.2532, -0.935, 0.4556, 0.137, -0.8796, -0.4661, 0.1758, -0.8671, 0.05227, -0.03205, -0.9981, -0.2484, 0.2532, -0.935, 0.09147, -0.005056, 0.9958, -0.8388, -0.4137, 0.3539, -0.5546, 0.2744, 0.7856, -0.8762, -0.4059, -0.26, -0.9617, 0.2669, 0.06273, -0.9495, 0.2559, -0.1814, -0.4661, 0.1758, -0.8671, -0.249, 0.2518, -0.9352, 0.4121, 0.1845, -0.8922, -0.4661, 0.1758, -0.8671, 0.05276, -0.00174, -0.9986, -0.249, 0.2518, -0.9352, 0.3732, 0.323, -0.8697, -0.2152, 0.9385, -0.2702, -0.2516, 0.4341, -0.865, 0.9756, -0.1807, 0.1246, 0.01935, -0.3012, -0.9534, -0.2516, 0.4341, -0.865, -0.5286, -0.4042, 0.7465, -0.552, 0.5066, 0.6623, -0.6336, -0.1173, -0.7648, 0.2172, -0.9749, -0.04889, -0.6336, -0.1173, -0.7648, 0.5998, -0.04711, -0.7987, 0.3703, 0.8977, 0.2388, -0.9499, -0.3057, 0.06568, 0.07961, 0.9765, 0.2003, -0.2832, 0.5312, 0.7985, 0.3703, 0.8977, 0.2388, -0.04935, 0.2317, 0.9715, 0.2814, 0.8852, -0.3705, -0.1344, 0.2523, 0.9583, -0.3166, 0.4888, 0.8129, 0.8099, 0.4819, 0.3346, 0.2814, 0.8852, -0.3705, 0.7859, 0.3981, -0.4732, -0.9499, -0.3057, 0.06568, 0.4029, -0.7563, -0.5154, -0.6192, -0.24, 0.7477, -0.4473, -0.8741, -0.1895, -0.6192, -0.24, 0.7477, 0.4029, -0.7563, -0.5154, -0.3172, 0.4947, 0.8091, 0.4826, 0.7784, -0.4014, 0.09147, -0.005056, 0.9958, -0.3172, 0.4947, 0.8091, 0.8841, 0.3329, 0.328, 0.9327, -0.2331, 0.2752, 0.969, -0.2022, -0.1419, -0.6068, -0.1981, 0.7698, 0.7532, -0.6312, -0.1851, 0.2144, -0.9301, 0.2982, -0.09131, -0.7799, 0.6192, 0.1513, -0.9606, 0.2332, 0.6587, 0.4798, -0.5796, 0.07087, -0.9187, 0.3885, 0.1688, -0.9856, -0.006617, 0.8895, -0.1049, -0.4448, 0.07087, -0.9187, 0.3885, 0.6587, 0.4798, -0.5796, 0.4781, 0.3749, -0.7943, -0.2052, 0.9363, -0.2851, 0.2803, -0.3286, -0.9019, 0.9424, 0.2811, 0.1811, 0.7105, 0.1741, -0.6819, 0.2803, -0.3286, -0.9019, 0.3703, 0.8977, 0.2388, -0.2832, 0.5312, 0.7985, -0.367, 0.93, -0.0204, -0.367, 0.93, -0.0204, 0.7709, 0.3542, -0.5293, 0.8253, 0.4744, 0.3064, -0.1344, 0.2523, 0.9583, 0.2814, 0.8852, -0.3705, 0.4256, 0.8713, 0.2444, 0.1933, 0.9642, 0.1814, 0.4256, 0.8713, 0.2444, -0.6333, -0.6233, -0.4588, -0.1389, 0.2867, 0.9479, 0.2263, 0.3948, 0.8905, 0.0268, 0.04289, 0.9987, 0.3539, -0.1576, 0.9219, 0.2263, 0.3948, 0.8905, -0.1389, 0.2867, 0.9479, -0.8744, -0.4072, -0.2638, -0.9353, -0.2097, -0.285, 0.3732, 0.323, -0.8697, 0.3732, 0.323, -0.8697, 0.2323, 0.9444, -0.2326, -0.2152, 0.9385, -0.2702, -0.8762, -0.4059, -0.26, -0.4386, 0.716, 0.5431, 0.4781, 0.3749, -0.7943, 0.4781, 0.3749, -0.7943, -0.4386, 0.716, 0.5431, -0.2052, 0.9363, -0.2851, 0.812, -0.4661, -0.3514, 0.4774, -0.3379, -0.8111, 0.5998, -0.04711, -0.7987, 0.5998, -0.04711, -0.7987, 0.4774, -0.3379, -0.8111, 0.2172, -0.9749, -0.04889, -0.3369, 0.4952, 0.8008, -0.226, 0.8162, 0.5318, -0.08439, 0.1979, 0.9766, -0.3369, 0.4952, 0.8008, 0.9177, -0.3005, 0.2597, -0.226, 0.8162, 0.5318, -0.8594, -0.1745, 0.4806, -0.2492, -0.9574, 0.1457, -0.7511, 0.4861, 0.4467, 0.6824, -0.3385, 0.6479, -0.961, 0.1929, -0.1981, -0.7511, 0.4861, 0.4467, -0.2138, 0.9709, -0.1078, -0.6333, -0.6233, -0.4588, 0.4256, 0.8713, 0.2444, 0.3206, 0.1494, -0.9354, -0.2138, 0.9709, -0.1078, 0.08441, -0.2343, -0.9685, -0.3204, 0.7503, -0.5783, 0.06193, -0.1675, -0.9839, 0.2903, 0.1333, -0.9476, 0.8253, 0.4744, 0.3064, -0.3204, 0.7503, -0.5783, -0.367, 0.93, -0.0204, -0.09376, 0.2023, 0.9748, -0.5233, 0.5063, 0.6854, -0.4405, -0.397, 0.8052, -0.09376, 0.2023, 0.9748, 0.04948, 0.1516, 0.9872, 0.1562, -0.2751, 0.9486, -0.8388, -0.4137, 0.3539, 0.09147, -0.005056, 0.9958, -0.789, -0.08606, 0.6083, -0.789, -0.08606, 0.6083, 0.09147, -0.005056, 0.9958, 0.4826, 0.7784, -0.4014, -0.08439, 0.1979, 0.9766, -0.9973, 0.02305, -0.06958, -0.5074, -0.2622, 0.8208, -0.8744, -0.4072, -0.2638, -0.9973, 0.02305, -0.06958, -0.954, 0.2558, -0.1562, -0.1774, -0.9609, 0.2126, 0.1171, -0.9063, 0.4061, -0.4473, -0.8741, -0.1895, -0.6192, -0.24, 0.7477, -0.4473, -0.8741, -0.1895, 0.1171, -0.9063, 0.4061, -0.3194, -0.4805, 0.8168, -0.1127, -0.1003, 0.9886, 0.1797, -0.2034, 0.9625, 0.3548, 0.09936, 0.9297, -0.1597, 0.1686, 0.9727, -0.1127, -0.1003, 0.9886, -0.5286, -0.4042, 0.7465, -0.6336, -0.1173, -0.7648, 0.2172, -0.9749, -0.04889, 0.2172, -0.9749, -0.04889, 0.2638, -0.9559, 0.1294, -0.1374, -0.9871, -0.08239, -0.43, -0.4505, 0.7824, 0.9117, -0.3132, 0.2658, 0.3539, -0.1576, 0.9219, 0.9177, -0.3005, 0.2597, -0.3369, 0.4952, 0.8008, 0.3539, -0.1576, 0.9219, -0.5546, 0.2744, 0.7856, -0.2144, -0.2038, 0.9552, -0.1556, -0.006058, 0.9878, 0.1797, -0.2034, 0.9625, -0.2144, -0.2038, 0.9552, -0.5546, 0.2744, 0.7856, -0.07503, 0.3521, 0.933, 0.9785, -0.1425, -0.1493, 0.4948, -0.628, 0.6007, -0.65, -0.6047, 0.4603, -0.07503, 0.3521, 0.933, 0.0265, -0.933, -0.3588, 0.04948, 0.1516, 0.9872, 0.4684, -0.4238, 0.7752, 0.01732, 0.2881, 0.9574, 0.4684, -0.4238, 0.7752, -0.09376, 0.2023, 0.9748, 0.01732, 0.2881, 0.9574, -0.6141, 0.4728, 0.632, 0.8694, 0.002459, -0.4941, 0.1166, 0.9764, 0.1819, -0.6141, 0.4728, 0.632, -0.07503, 0.3521, 0.933, 0.4948, -0.628, 0.6007, 0.2569, -0.154, 0.9541, -0.4048, -0.709, 0.5775, -0.04475, 0.02126, 0.9988, 0.2569, -0.154, 0.9541, -0.5074, -0.2622, 0.8208, -0.4218, 0.1942, 0.8856, 0.2865, -0.0583, 0.9563, 0.2324, 0.42, 0.8773, -0.1597, 0.1686, 0.9727, -0.1597, 0.1686, 0.9727, 0.2324, 0.42, 0.8773, -0.1556, -0.006058, 0.9878, -0.3194, -0.4805, 0.8168, 0.9157, -0.2886, 0.2796, 0.2865, -0.0583, 0.9563, 0.8841, 0.3329, 0.328, -0.3172, 0.4947, 0.8091, 0.2865, -0.0583, 0.9563, -0.8745, -0.3424, -0.3436, -0.04935, 0.2317, 0.9715, -0.9786, 0.08903, -0.1854, 0.3703, 0.8977, 0.2388, 0.07961, 0.9765, 0.2003, -0.04935, 0.2317, 0.9715, 0.7859, 0.3981, -0.4732, 0.2814, 0.8852, -0.3705, -0.3166, 0.4888, 0.8129, -0.3166, 0.4888, 0.8129, 0.7879, -0.4045, -0.4643, 0.418, -0.6853, 0.5963, -0.3681, 0.2361, 0.8993, -0.3194, -0.4805, 0.8168, 0.1797, -0.2034, 0.9625, 0.1797, -0.2034, 0.9625, -0.5546, 0.2744, 0.7856, -0.3681, 0.2361, 0.8993, -0.04475, 0.02126, 0.9988, -0.4048, -0.709, 0.5775, -0.43, -0.4505, 0.7824, 0.3539, -0.1576, 0.9219, -0.04475, 0.02126, 0.9988, -0.43, -0.4505, 0.7824, -0.294, -0.9281, -0.2285, 0.4556, 0.137, -0.8796, 0.8864, 0.2958, -0.3562, 0.8864, 0.2958, -0.3562, 0.6644, -0.5544, -0.5011, 0.8482, -0.2517, -0.4662, 0.2814, 0.8852, -0.3705, 0.8099, 0.4819, 0.3346, -0.3304, 0.8666, -0.374, 0.08441, -0.2343, -0.9685, -0.2138, 0.9709, -0.1078, -0.3304, 0.8666, -0.374, -0.3204, 0.7503, -0.5783, 0.2903, 0.1333, -0.9476, -0.1874, 0.9794, -0.07582, -0.9499, -0.3057, 0.06568, 0.3703, 0.8977, 0.2388, -0.1874, 0.9794, -0.07582, 0.2085, 0.2347, 0.9494, 0.0268, 0.04289, 0.9987, -0.5074, -0.2622, 0.8208, 0.2039, 0.2956, 0.9333, -0.5074, -0.2622, 0.8208, 0.0268, 0.04289, 0.9987, -0.2492, -0.9574, 0.1457, 0.1393, -0.8582, 0.4941, 0.6824, -0.3385, 0.6479, -0.7511, 0.4861, 0.4467, -0.2492, -0.9574, 0.1457, 0.6824, -0.3385, 0.6479, -0.5546, 0.2744, 0.7856, -0.1556, -0.006058, 0.9878, 0.09996, 0.356, 0.9291, -0.1556, -0.006058, 0.9878, 0.2324, 0.42, 0.8773, 0.09996, 0.356, 0.9291, 0.9675, 0.1821, 0.1755, 0.7217, 0.4668, -0.5111, 0.4098, 0.6692, -0.6199, 0.7217, 0.4668, -0.5111, -0.5296, 0.5941, -0.6054, -0.6881, -0.4915, -0.5337, -0.737, -0.653, -0.1744, -0.484, 0.6749, -0.5569, -0.5571, -0.5673, 0.6065, -0.441, -0.4575, -0.7722, -0.5571, -0.5673, 0.6065, 0.1037, -0.00161, -0.9946, -0.5832, 0.5727, -0.5761, -0.5233, 0.5063, 0.6854, 0.3293, 0.7555, -0.5664, 0.9842, -0.1321, 0.1182, 0.1562, -0.2751, 0.9486, -0.5888, -0.5888, 0.5538, -0.552, 0.5066, 0.6623, -0.1899, 0.2342, -0.9535, -0.995, 0.01113, 0.09953, -0.1899, 0.2342, -0.9535, -0.4632, -0.3985, -0.7916, 0.4699, -0.747, -0.4704, -0.6068, -0.1981, 0.7698, 0.7709, 0.3542, -0.5293, -0.2832, 0.5312, 0.7985, -0.367, 0.93, -0.0204, -0.2832, 0.5312, 0.7985, 0.7709, 0.3542, -0.5293, -0.1344, 0.2523, 0.9583, 0.4256, 0.8713, 0.2444, 0.1933, 0.9642, 0.1814, 0.1933, 0.9642, 0.1814, 0.6824, -0.3385, 0.6479, -0.1344, 0.2523, 0.9583, 0.3206, 0.1494, -0.9354, -0.8594, -0.1745, 0.4806, -0.6333, -0.6233, -0.4588, -0.6333, -0.6233, -0.4588, -0.2138, 0.9709, -0.1078, 0.3206, 0.1494, -0.9354, 0.6535, 0.494, -0.5735, 0.06193, -0.1675, -0.9839, 0.8253, 0.4744, 0.3064, -0.3204, 0.7503, -0.5783, 0.8253, 0.4744, 0.3064, 0.06193, -0.1675, -0.9839, 0.4142, 0.7571, 0.5052, 0.4739, 0.3683, 0.7999, -0.4764, 0.3913, 0.7874, 0.2638, -0.9559, 0.1294, 0.4739, 0.3683, 0.7999, -0.5701, -0.4813, 0.6658, 0.7879, -0.4045, -0.4643, -0.3166, 0.4888, 0.8129, 0.1483, 0.2352, 0.9606, 0.7879, -0.4045, -0.4643, 0.1483, 0.2352, 0.9606, 0.1393, -0.8582, 0.4941, -0.1774, -0.9609, 0.2126, 0.1513, -0.9606, 0.2332, -0.236, -0.8338, 0.499, 0.1513, -0.9606, 0.2332, -0.09131, -0.7799, 0.6192, -0.236, -0.8338, 0.499, 0.4774, -0.3379, -0.8111, 0.812, -0.4661, -0.3514, 0.511, -0.4665, 0.722, 0.2172, -0.9749, -0.04889, 0.4774, -0.3379, -0.8111, 0.511, -0.4665, 0.722, 0.7879, -0.4045, -0.4643, -0.2303, -0.8706, 0.4348, -0.1117, -0.9349, 0.3369, 0.2583, -0.966, -0.01179, -0.1117, -0.9349, 0.3369, -0.2303, -0.8706, 0.4348, 0.3908, 0.301, 0.8699, -0.8243, 0.4206, 0.3789, 0.4515, -0.6024, 0.6582, -0.9868, -0.0774, 0.1421, 0.2388, -0.9711, -0.001974, -0.8243, 0.4206, 0.3789, -0.2516, 0.4341, -0.865, -0.2152, 0.9385, -0.2702, 0.9756, -0.1807, 0.1246, 0.1846, 0.9625, -0.1987, 0.9756, -0.1807, 0.1246, -0.2152, 0.9385, -0.2702, 0.4756, 0.7828, 0.4013, -0.08439, 0.1979, 0.9766, -0.226, 0.8162, 0.5318, -0.9353, -0.2097, -0.285, -0.08439, 0.1979, 0.9766, 0.4756, 0.7828, 0.4013, -0.04935, 0.2317, 0.9715, -0.8745, -0.3424, -0.3436, 0.5532, -0.2704, 0.788, -0.103, -0.8353, 0.5401, 0.5532, -0.2704, 0.788, 0.005968, -0.9244, 0.3813, 0.2144, -0.9301, 0.2982, 0.7532, -0.6312, -0.1851, -0.103, -0.8353, 0.5401, 0.2144, -0.9301, 0.2982, 0.6535, 0.494, -0.5735, 0.7532, -0.6312, -0.1851, 0.1846, 0.9625, -0.1987, 0.4756, 0.7828, 0.4013, -0.226, 0.8162, 0.5318, 0.9756, -0.1807, 0.1246, 0.1846, 0.9625, -0.1987, 0.9846, -0.1155, 0.1315, 0.9424, 0.2811, 0.1811, -0.2052, 0.9363, -0.2851, 0.4826, 0.7784, -0.4014, 0.9424, 0.2811, 0.1811, 0.2803, -0.3286, -0.9019, -0.2052, 0.9363, -0.2851, -0.05677, 0.004123, -0.9984, 0.6587, 0.4798, -0.5796, 0.1688, -0.9856, -0.006617, 0.3206, 0.1494, -0.9354, -0.05677, 0.004123, -0.9984, -0.8594, -0.1745, 0.4806, -0.5139, -0.4713, -0.7168, 0.06193, -0.1675, -0.9839, 0.6535, 0.494, -0.5735, 0.4029, -0.7563, -0.5154, -0.5139, -0.4713, -0.7168, -0.213, -0.9659, -0.1472, -0.7461, -0.3448, -0.5696, -0.8563, 0.4235, -0.2956, 0.1166, 0.9764, 0.1819, -0.8563, 0.4235, -0.2956, -0.777, 0.3961, 0.4893, -0.2805, -0.2546, 0.9255, 0.2085, 0.2347, 0.9494, -0.3883, -0.372, 0.8431, -0.1389, 0.2867, 0.9479, 0.2569, -0.154, 0.9541, -0.3883, -0.372, 0.8431, 0.2085, 0.2347, 0.9494, 0.3908, 0.301, 0.8699, 0.4385, 0.8239, -0.359, 0.4554, 0.792, 0.4067, 0.4554, 0.792, 0.4067, -0.8284, -0.4686, -0.3068, 0.3908, 0.301, 0.8699, 0.4385, 0.8239, -0.359, 0.5671, -0.4038, -0.7179, -0.5154, 0.7935, -0.3236, 0.5671, -0.4038, -0.7179, 0.2102, 0.1997, -0.9571, -0.5154, 0.7935, -0.3236, 0.964, 0.1918, 0.1842, 0.4385, 0.8239, -0.359, -0.04755, 0.2681, 0.9622, -0.04755, 0.2681, 0.9622, 0.4385, 0.8239, -0.359, 0.3908, 0.301, 0.8699, -0.4632, -0.3985, -0.7916, 0.5802, -0.5478, 0.6027, 0.4699, -0.747, -0.4704, -0.4632, -0.3985, -0.7916, 0.5174, 0.5166, 0.6822, 0.5802, -0.5478, 0.6027, 0.1883, 0.138, -0.9724, -0.7461, -0.3448, -0.5696, 0.3496, 0.7644, 0.5418, 0.1883, 0.138, -0.9724, -0.5948, 0.7662, -0.2434, -0.7461, -0.3448, -0.5696, 0.5501, 0.5588, 0.6205, 0.3253, -0.4343, -0.84, -0.5208, 0.6443, 0.5601, 0.3253, -0.4343, -0.84, 0.5501, 0.5588, 0.6205, -0.441, -0.4575, -0.7722, -0.4661, 0.1758, -0.8671, 0.4556, 0.137, -0.8796, 0.2469, -0.9321, -0.2652, 0.2469, -0.9321, -0.2652, -0.4401, -0.8087, -0.3903, -0.7763, -0.4959, 0.3891, 0.4142, 0.7571, 0.5052, -0.4764, 0.3913, 0.7874, 0.5554, 0.551, -0.6228, 0.5554, 0.551, -0.6228, -0.4764, 0.3913, 0.7874, -0.5069, -0.6343, 0.5837, -0.5139, -0.4713, -0.7168, 0.4029, -0.7563, -0.5154, 0.724, -0.4537, -0.5196, 0.724, -0.4537, -0.5196, 0.4029, -0.7563, -0.5154, -0.9499, -0.3057, 0.06568, 0.6587, 0.4798, -0.5796, -0.7295, -0.5218, -0.4422, 0.8099, 0.4819, 0.3346, 0.6587, 0.4798, -0.5796, -0.05677, 0.004123, -0.9984, -0.7295, -0.5218, -0.4422, -0.4244, -0.8075, 0.4096, 0.9675, 0.1577, 0.1976, -0.3055, -0.8679, 0.3918, -0.4244, -0.8075, 0.4096, -0.3055, -0.8679, 0.3918, 0.4515, -0.6024, 0.6582, 0.9954, -0.02808, 0.09149, 0.839, 0.3841, -0.3855, 0.7799, 0.1789, -0.5998, 0.839, 0.3841, -0.3855, 0.628, -0.4706, -0.6198, 0.7799, 0.1789, -0.5998, -0.1235, -0.9901, -0.0671, -0.7654, -0.488, 0.4195, 0.237, -0.9333, -0.2696, -0.4661, 0.1758, -0.8671, 0.4121, 0.1845, -0.8922, 0.237, -0.9333, -0.2696, 0.2394, -0.876, 0.4188, -0.9033, 0.2866, 0.3191, -0.7654, -0.488, 0.4195, 0.2394, -0.876, 0.4188, -0.4218, 0.1942, 0.8856, -0.9033, 0.2866, 0.3191, -0.05331, 0.0211, 0.9984, 0.3539, -0.1576, 0.9219, -0.1389, 0.2867, 0.9479, -0.05331, 0.0211, 0.9984, -0.1389, 0.2867, 0.9479, -0.3883, -0.372, 0.8431, 0.4826, 0.7784, -0.4014, 0.2548, 0.9374, 0.2376, -0.789, -0.08606, 0.6083, -0.4386, 0.716, 0.5431, -0.789, -0.08606, 0.6083, 0.2548, 0.9374, 0.2376, 0.5532, -0.2704, 0.788, -0.103, -0.8353, 0.5401, -0.6068, -0.1981, 0.7698, -0.6068, -0.1981, 0.7698, -0.103, -0.8353, 0.5401, 0.7532, -0.6312, -0.1851, 0.1393, -0.8582, 0.4941, -0.2492, -0.9574, 0.1457, -0.1503, -0.9609, 0.2326, 0.1393, -0.8582, 0.4941, -0.1503, -0.9609, 0.2326, -0.2303, -0.8706, 0.4348, -0.4401, -0.8087, -0.3903, -0.3681, 0.2361, 0.8993, -0.9037, 0.2876, 0.3172, -0.4401, -0.8087, -0.3903, -0.9037, 0.2876, 0.3172, -0.7763, -0.4959, 0.3891, -0.1291, 0.9787, 0.1598, -0.5154, 0.7935, -0.3236, -0.8284, -0.4686, -0.3068, -0.8284, -0.4686, -0.3068, 0.4554, 0.792, 0.4067, -0.1291, 0.9787, 0.1598, 0.4826, 0.7784, -0.4014, -0.3172, 0.4947, 0.8091, 0.9327, -0.2331, 0.2752, 0.9424, 0.2811, 0.1811, 0.4826, 0.7784, -0.4014, 0.9327, -0.2331, 0.2752, 0.4781, -0.2113, -0.8525, -0.6893, -0.6381, -0.3431, 0.1952, -0.9409, 0.2769, 0.9675, 0.1577, 0.1976, -0.4244, -0.8075, 0.4096, 0.1952, -0.9409, 0.2769, -0.9612, 0.1786, 0.2101, -0.5255, -0.6832, -0.5071, -0.5832, 0.5727, -0.5761, -0.9612, 0.1786, 0.2101, -0.5571, -0.5673, 0.6065, -0.5255, -0.6832, -0.5071, -0.4244, -0.8075, 0.4096, 0.4515, -0.6024, 0.6582, 0.2388, -0.9711, -0.001974, 0.4515, -0.6024, 0.6582, -0.8243, 0.4206, 0.3789, 0.2388, -0.9711, -0.001974, 0.04948, 0.1516, 0.9872, -0.5255, -0.6832, -0.5071, -0.5888, -0.5888, 0.5538, 0.04948, 0.1516, 0.9872, -0.5888, -0.5888, 0.5538, 0.1562, -0.2751, 0.9486, -0.04935, 0.2317, 0.9715, 0.07961, 0.9765, 0.2003, -0.9786, 0.08903, -0.1854, -0.9786, 0.08903, -0.1854, 0.07961, 0.9765, 0.2003, -0.9499, -0.3057, 0.06568, 0.7859, 0.3981, -0.4732, 0.418, -0.6853, 0.5963, 0.8099, 0.4819, 0.3346, 0.7859, 0.3981, -0.4732, -0.3166, 0.4888, 0.8129, 0.418, -0.6853, 0.5963, -0.777, 0.3961, 0.4893, -0.5296, 0.5941, -0.6054, 0.0265, -0.933, -0.3588, -0.2805, -0.2546, 0.9255, -0.777, 0.3961, 0.4893, 0.0265, -0.933, -0.3588, 0.7709, 0.3542, -0.5293, -0.6068, -0.1981, 0.7698, 0.969, -0.2022, -0.1419, 0.969, -0.2022, -0.1419, 0.8253, 0.4744, 0.3064, 0.7709, 0.3542, -0.5293, -0.6333, -0.6233, -0.4588, -0.961, 0.1929, -0.1981, 0.1933, 0.9642, 0.1814, 0.6824, -0.3385, 0.6479, 0.1933, 0.9642, 0.1814, -0.961, 0.1929, -0.1981, -0.9868, -0.0774, 0.1421, -0.8284, -0.4686, -0.3068, 0.4781, -0.2113, -0.8525, 0.2388, -0.9711, -0.001974, -0.9868, -0.0774, 0.1421, 0.1082, -0.9916, -0.07078, 0.01935, -0.3012, -0.9534, 0.4121, 0.1845, -0.8922, -0.1462, -0.1624, -0.9758, 0.4121, 0.1845, -0.8922, -0.249, 0.2518, -0.9352, -0.1462, -0.1624, -0.9758, -0.02276, -0.1881, -0.9819, 0.4556, 0.137, -0.8796, -0.1482, -0.1592, -0.9761, 0.4556, 0.137, -0.8796, -0.2484, 0.2532, -0.935, -0.1482, -0.1592, -0.9761, 0.8694, 0.002459, -0.4941, 0.4948, -0.628, 0.6007, 0.9785, -0.1425, -0.1493, 0.8694, 0.002459, -0.4941, -0.6141, 0.4728, 0.632, 0.4948, -0.628, 0.6007, 0.9606, -0.2102, -0.1816, -0.04755, 0.2681, 0.9622, -0.3055, -0.8679, 0.3918, 0.9675, 0.1577, 0.1976, 0.9606, -0.2102, -0.1816, -0.3055, -0.8679, 0.3918, -0.8284, -0.4686, -0.3068, -0.9605, 0.2158, -0.1759, 0.3908, 0.301, 0.8699, -0.8243, 0.4206, 0.3789, 0.3908, 0.301, 0.8699, -0.9605, 0.2158, -0.1759, 0.839, 0.3841, -0.3855, 0.9177, -0.3005, 0.2597, 0.9117, -0.3132, 0.2658, 0.9177, -0.3005, 0.2597, 0.3539, -0.1576, 0.9219, 0.9117, -0.3132, 0.2658, -0.1127, -0.1003, 0.9886, -0.3194, -0.4805, 0.8168, 0.3548, 0.09936, 0.9297, -0.3194, -0.4805, 0.8168, 0.2865, -0.0583, 0.9563, 0.3548, 0.09936, 0.9297, -0.1899, 0.2342, -0.9535, -0.552, 0.5066, 0.6623, 0.6771, 0.4326, -0.5952, -0.7496, 0.5791, -0.3206, 0.6771, 0.4326, -0.5952, -0.552, 0.5066, 0.6623, -0.954, 0.2558, -0.1562, -0.08439, 0.1979, 0.9766, -0.9353, -0.2097, -0.285, -0.08439, 0.1979, 0.9766, -0.954, 0.2558, -0.1562, -0.9973, 0.02305, -0.06958, -0.07503, 0.3521, 0.933, -0.65, -0.6047, 0.4603, 0.9785, -0.1425, -0.1493, 0.7217, 0.4668, -0.5111, 0.9785, -0.1425, -0.1493, -0.65, -0.6047, 0.4603, 0.8099, 0.4819, 0.3346, -0.7295, -0.5218, -0.4422, 0.08441, -0.2343, -0.9685, 0.08441, -0.2343, -0.9685, -0.3304, 0.8666, -0.374, 0.8099, 0.4819, 0.3346, -0.1874, 0.9794, -0.07582, 0.2903, 0.1333, -0.9476, -0.9499, -0.3057, 0.06568, 0.724, -0.4537, -0.5196, -0.9499, -0.3057, 0.06568, 0.2903, 0.1333, -0.9476, -0.4661, 0.1758, -0.8671, 0.237, -0.9333, -0.2696, -0.7654, -0.488, 0.4195, -0.7654, -0.488, 0.4195, -0.8744, -0.4072, -0.2638, -0.4661, 0.1758, -0.8671, 0.8482, -0.2517, -0.4662, 0.6644, -0.5544, -0.5011, -0.294, -0.9281, -0.2285, -0.294, -0.9281, -0.2285, 0.8864, 0.2958, -0.3562, 0.8482, -0.2517, -0.4662, -0.5832, 0.5727, -0.5761, -0.5255, -0.6832, -0.5071, -0.4405, -0.397, 0.8052, -0.5233, 0.5063, 0.6854, -0.5832, 0.5727, -0.5761, -0.4405, -0.397, 0.8052, -0.4661, 0.1758, -0.8671, 0.2469, -0.9321, -0.2652, -0.7763, -0.4959, 0.3891, -0.7763, -0.4959, 0.3891, -0.8762, -0.4059, -0.26, -0.4661, 0.1758, -0.8671, -0.1374, -0.9871, -0.08239, 0.2638, -0.9559, 0.1294, -0.9623, -0.2063, -0.177, -0.9623, -0.2063, -0.177, 0.2638, -0.9559, 0.1294, -0.5701, -0.4813, 0.6658, -0.4218, 0.1942, 0.8856, 0.2394, -0.876, 0.4188, -0.4048, -0.709, 0.5775, 0.2569, -0.154, 0.9541, -0.4218, 0.1942, 0.8856, -0.4048, -0.709, 0.5775, 0.9157, -0.2886, 0.2796, 0.9327, -0.2331, 0.2752, 0.8841, 0.3329, 0.328, 0.8841, 0.3329, 0.328, 0.2865, -0.0583, 0.9563, 0.9157, -0.2886, 0.2796, -0.5286, -0.4042, 0.7465, 0.2172, -0.9749, -0.04889, -0.1374, -0.9871, -0.08239, -0.1374, -0.9871, -0.08239, -0.9623, -0.2063, -0.177, -0.5286, -0.4042, 0.7465, -0.737, -0.653, -0.1744, -0.5832, 0.5727, -0.5761, -0.5208, 0.6443, 0.5601, -0.5208, 0.6443, 0.5601, 0.3253, -0.4343, -0.84, -0.737, -0.653, -0.1744, 0.3253, -0.4343, -0.84, 0.1037, -0.00161, -0.9946, -0.484, 0.6749, -0.5569, 0.1037, -0.00161, -0.9946, -0.5571, -0.5673, 0.6065, -0.484, 0.6749, -0.5569, 0.1883, 0.138, -0.9724, 0.4098, 0.6692, -0.6199, -0.6881, -0.4915, -0.5337, 0.7217, 0.4668, -0.5111, -0.6881, -0.4915, -0.5337, 0.4098, 0.6692, -0.6199, 0.4781, -0.2113, -0.8525, -0.8284, -0.4686, -0.3068, 0.2102, 0.1997, -0.9571, 0.2102, 0.1997, -0.9571, -0.8284, -0.4686, -0.3068, -0.5154, 0.7935, -0.3236, 0.1562, -0.2751, 0.9486, 0.9842, -0.1321, 0.1182, 0.3293, 0.7555, -0.5664, 0.9842, -0.1321, 0.1182, 0.5501, 0.5588, 0.6205, 0.3293, 0.7555, -0.5664, 0.8694, 0.002459, -0.4941, 0.9675, 0.1821, 0.1755, 0.3496, 0.7644, 0.5418, 0.1883, 0.138, -0.9724, 0.3496, 0.7644, 0.5418, 0.9675, 0.1821, 0.1755, -0.2215, -0.955, -0.1971, 0.4121, 0.1845, -0.8922, 0.7799, 0.1789, -0.5998, 0.7799, 0.1789, -0.5998, -0.2812, -0.929, 0.2405, -0.2215, -0.955, -0.1971, 0.1846, 0.9625, -0.1987, -0.226, 0.8162, 0.5318, 0.9846, -0.1155, 0.1315, 0.9846, -0.1155, 0.1315, -0.226, 0.8162, 0.5318, 0.9177, -0.3005, 0.2597, -0.8594, -0.1745, 0.4806, 0.1688, -0.9856, -0.006617, -0.2492, -0.9574, 0.1457, 0.1688, -0.9856, -0.006617, -0.8594, -0.1745, 0.4806, -0.05677, 0.004123, -0.9984, -0.213, -0.9659, -0.1472, 0.6535, 0.494, -0.5735, 0.2144, -0.9301, 0.2982, 0.6535, 0.494, -0.5735, -0.213, -0.9659, -0.1472, -0.5139, -0.4713, -0.7168, 0.4699, -0.747, -0.4704, -0.6336, -0.1173, -0.7648, -0.995, 0.01113, 0.09953, 0.4699, -0.747, -0.4704, -0.995, 0.01113, 0.09953, -0.1899, 0.2342, -0.9535, -0.5701, -0.4813, 0.6658, 0.4739, 0.3683, 0.7999, 0.4142, 0.7571, 0.5052, 0.4142, 0.7571, 0.5052, -0.9623, -0.2063, -0.177, -0.5701, -0.4813, 0.6658, -0.9495, 0.2559, -0.1814, -0.789, -0.08606, 0.6083, -0.4386, 0.716, 0.5431, -0.789, -0.08606, 0.6083, -0.9495, 0.2559, -0.1814, -0.8388, -0.4137, 0.3539, 0.4385, 0.8239, -0.359, 0.964, 0.1918, 0.1842, 0.5671, -0.4038, -0.7179, 0.5671, -0.4038, -0.7179, 0.964, 0.1918, 0.1842, -0.6893, -0.6381, -0.3431, -0.5255, -0.6832, -0.5071, 0.04948, 0.1516, 0.9872, 0.01732, 0.2881, 0.9574, -0.5255, -0.6832, -0.5071, 0.01732, 0.2881, 0.9574, -0.4405, -0.397, 0.8052, 0.5554, 0.551, -0.6228, -0.5069, -0.6343, 0.5837, 0.812, -0.4661, -0.3514, -0.5069, -0.6343, 0.5837, 0.511, -0.4665, 0.722, 0.812, -0.4661, -0.3514, 0.5174, 0.5166, 0.6822, -0.4632, -0.3985, -0.7916, -0.7496, 0.5791, -0.3206, -0.7496, 0.5791, -0.3206, 0.5554, 0.551, -0.6228, 0.5174, 0.5166, 0.6822, -0.8563, 0.4235, -0.2956, -0.2805, -0.2546, 0.9255, 0.1166, 0.9764, 0.1819, 0.1166, 0.9764, 0.1819, -0.2805, -0.2546, 0.9255, -0.6141, 0.4728, 0.632, 0.9842, -0.1321, 0.1182, -0.5888, -0.5888, 0.5538, 0.9997, 0.01725, -0.01455, 0.9278, 0.2363, -0.2885, 0.9997, 0.01725, -0.01455, -0.5888, -0.5888, 0.5538, 0.2396, -0.36, -0.9017, 0.3732, 0.323, -0.8697, -0.2516, 0.4341, -0.865, -0.2516, 0.4341, -0.865, 0.01935, -0.3012, -0.9534, 0.2396, -0.36, -0.9017, 0.1562, -0.2751, 0.9486, 0.3293, 0.7555, -0.5664, -0.5233, 0.5063, 0.6854, -0.5233, 0.5063, 0.6854, -0.09376, 0.2023, 0.9748, 0.1562, -0.2751, 0.9486, -0.5948, 0.7662, -0.2434, 0.1883, 0.138, -0.9724, -0.5296, 0.5941, -0.6054, -0.5296, 0.5941, -0.6054, -0.777, 0.3961, 0.4893, -0.5948, 0.7662, -0.2434, -0.5571, -0.5673, 0.6065, -0.441, -0.4575, -0.7722, 0.9278, 0.2363, -0.2885, 0.9278, 0.2363, -0.2885, -0.441, -0.4575, -0.7722, 0.5501, 0.5588, 0.6205, -0.09131, -0.7799, 0.6192, -0.103, -0.8353, 0.5401, 0.005968, -0.9244, 0.3813, -0.09131, -0.7799, 0.6192, 0.2144, -0.9301, 0.2982, -0.103, -0.8353, 0.5401, -0.9617, 0.2669, 0.06273, -0.3681, 0.2361, 0.8993, -0.8388, -0.4137, 0.3539, -0.9495, 0.2559, -0.1814, -0.9617, 0.2669, 0.06273, -0.8388, -0.4137, 0.3539, 0.7799, 0.1789, -0.5998, 0.628, -0.4706, -0.6198, -0.2812, -0.929, 0.2405, -0.1235, -0.9901, -0.0671, -0.2812, -0.929, 0.2405, 0.628, -0.4706, -0.6198, 0.1952, -0.9409, 0.2769, -0.6893, -0.6381, -0.3431, 0.9675, 0.1577, 0.1976, 0.964, 0.1918, 0.1842, 0.9675, 0.1577, 0.1976, -0.6893, -0.6381, -0.3431, -0.8745, -0.3424, -0.3436, 0.005968, -0.9244, 0.3813, 0.5532, -0.2704, 0.788, 0.005968, -0.9244, 0.3813, -0.8745, -0.3424, -0.3436, -0.6192, -0.24, 0.7477, 0.628, -0.4706, -0.6198, 0.2394, -0.876, 0.4188, -0.1235, -0.9901, -0.0671, -0.7654, -0.488, 0.4195, -0.1235, -0.9901, -0.0671, 0.2394, -0.876, 0.4188, -0.9353, -0.2097, -0.285, 0.4756, 0.7828, 0.4013, 0.2323, 0.9444, -0.2326, 0.2323, 0.9444, -0.2326, 0.3732, 0.323, -0.8697, -0.9353, -0.2097, -0.285, -0.02276, -0.1881, -0.9819, 0.2803, -0.3286, -0.9019, 0.7105, 0.1741, -0.6819, 0.4556, 0.137, -0.8796, -0.02276, -0.1881, -0.9819, 0.7105, 0.1741, -0.6819, 0.1082, -0.9916, -0.07078, -0.9868, -0.0774, 0.1421, 0.4781, -0.2113, -0.8525, 0.4781, -0.2113, -0.8525, 0.1952, -0.9409, 0.2769, 0.1082, -0.9916, -0.07078, 0.4515, -0.6024, 0.6582, -0.3055, -0.8679, 0.3918, 0.0672, 0.05166, 0.9964, 0.0672, 0.05166, 0.9964, -0.3055, -0.8679, 0.3918, -0.04755, 0.2681, 0.9622])] * 3)])
me_cube = bpy.data.meshes.new('Cube')
me_cube.from_pydata([(-0.77, -0.42, 0.0), (-0.77, -0.42, 0.46), (-0.77, 0.22, 0.0), (-0.77, 0.22, 0.46), (0.77, -0.42, 0.0), (0.77, -0.42, 0.46), (0.77, 0.22, 0.0), (0.77, 0.22, 0.46)], [], [(0, 1, 3, 2), (2, 3, 7, 6), (6, 7, 5, 4), (4, 5, 1, 0), (2, 6, 4, 0), (7, 3, 1, 5)])
_uv = me_cube.uv_layers.new(name='UVMap')
_uv.uv.foreach_set('vector', [0.375, 0.0, 0.625, 0.0, 0.625, 0.25, 0.375, 0.25, 0.375, 0.25, 0.625, 0.25, 0.625, 0.5, 0.375, 0.5, 0.375, 0.5, 0.625, 0.5, 0.625, 0.75, 0.375, 0.75, 0.375, 0.75, 0.625, 0.75, 0.625, 1.0, 0.375, 1.0, 0.125, 0.5, 0.375, 0.5, 0.375, 0.75, 0.125, 0.75, 0.625, 0.5, 0.875, 0.5, 0.875, 0.75, 0.625, 0.75])
me_cube.update()

# ---- objects
ob_sofa = bpy.data.objects.new('Sofa', me_sofa)
ob_collision = bpy.data.objects.new('__COLLISION__', me_cube)

# ---- transforms, parenting, visibility, modifiers, constraints
ob_sofa.location = (0.0, 0.0, 0.0)
ob_sofa.lineart.crease_threshold = 0.0
_m = ob_sofa.modifiers.new('WeightedNormal', 'WEIGHTED_NORMAL')
_m.weight = 1
_m.thresh = 0.56
_m = ob_sofa.modifiers.new('Smooth by Angle', 'NODES')
_m.node_group = ng_smooth_by_angle
_gi = [s.identifier for s in ng_smooth_by_angle.interface.items_tree if s.item_type == 'SOCKET' and s.in_out == 'INPUT']
_m[_gi[1]] = 2.388  # Angle
_m.use_pin_to_last = True
_m.show_group_selector = False
ob_collision.location = (0.0, 0.1, 0.0)

# ---- collection membership
col_collection.objects.link(ob_sofa)
col_collection.objects.link(ob_collision)

# ---- scene / render settings (as saved in the file)
scene.frame_start = 1; scene.frame_end = 250; scene.frame_set(1)
scene.render.engine = 'CYCLES'
scene.render.bake_bias = 0.0
scene.render.bake_samples = 0
scene.cycles.use_denoising = False
scene.cycles.samples = 128
scene.cycles.sampling_pattern = 'TABULATED_SOBOL'
scene.cycles.use_adaptive_sampling = False
scene.cycles.use_light_tree = False
scene.view_settings.view_transform = 'Filmic'
bpy.context.view_layer.update()

# ---- added for rendering (the .blend has no active camera and no usable light): camera, sun
cam_auto = bpy.data.cameras.new('AutoCamera')
cam_auto.lens = 50.0
cam_auto.sensor_width = 36.0
cam_auto.clip_end = 1000.0
ob_auto_camera = bpy.data.objects.new('AutoCamera', cam_auto)
scene.collection.objects.link(ob_auto_camera)
ob_auto_camera.location = (1.65848, -2.00499, 1.63224)
ob_auto_camera.rotation_euler = (1.09748, -7.21219e-08, 0.694738)
scene.camera = ob_auto_camera
light_auto_sun = bpy.data.lights.new('AutoSun', 'SUN')
light_auto_sun.energy = 3.0
light_auto_sun.angle = 0.0523599
ob_auto_sun = bpy.data.objects.new('AutoSun', light_auto_sun)
scene.collection.objects.link(ob_auto_sun)
ob_auto_sun.rotation_euler = (0.872665, 0.174533, 0.523599)
bpy.context.view_layer.update()

